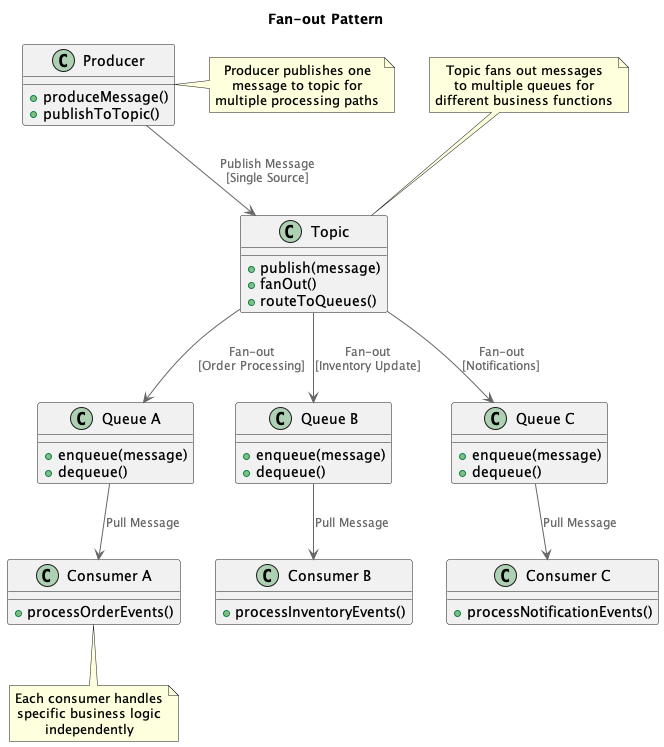

The diagram above was rendered by PlantUML. Its source (embedded in the PNG):
@startuml
!include https://raw.githubusercontent.com/plantuml-stdlib/C4-PlantUML/master/C4_Container.puml

title Fan-out Pattern

!define RECTANGLE class

RECTANGLE Producer {
  + produceMessage()
  + publishToTopic()
}

RECTANGLE Topic {
  + publish(message)
  + fanOut()
  + routeToQueues()
}

RECTANGLE "Queue A" as QueueA {
  + enqueue(message)
  + dequeue()
}

RECTANGLE "Queue B" as QueueB {
  + enqueue(message)
  + dequeue()
}

RECTANGLE "Queue C" as QueueC {
  + enqueue(message)
  + dequeue()
}

RECTANGLE "Consumer A" as ConsumerA {
  + processOrderEvents()
}

RECTANGLE "Consumer B" as ConsumerB {
  + processInventoryEvents()
}

RECTANGLE "Consumer C" as ConsumerC {
  + processNotificationEvents()
}

Producer --> Topic : "Publish Message\n[Single Source]"
Topic --> QueueA : "Fan-out\n[Order Processing]"
Topic --> QueueB : "Fan-out\n[Inventory Update]"
Topic --> QueueC : "Fan-out\n[Notifications]"
QueueA --> ConsumerA : "Pull Message"
QueueB --> ConsumerB : "Pull Message"
QueueC --> ConsumerC : "Pull Message"

note right of Producer
  Producer publishes one
  message to topic for
  multiple processing paths
end note

note top of Topic
  Topic fans out messages
  to multiple queues for
  different business functions
end note

note bottom of ConsumerA
  Each consumer handles
  specific business logic
  independently
end note

@enduml